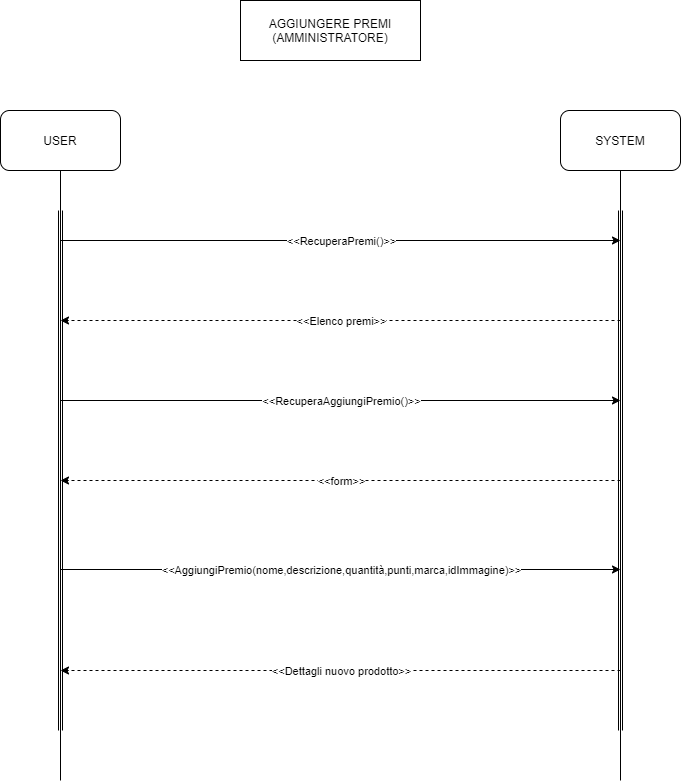

The diagram above was exported from draw.io. Its source (the exported page's mxGraphModel, read from the mxfile embedded in the PNG):
<mxGraphModel dx="1024" dy="592" grid="1" gridSize="10" guides="1" tooltips="1" connect="1" arrows="1" fold="1" page="1" pageScale="1" pageWidth="1600" pageHeight="1200" math="0" shadow="0">
  <root>
    <mxCell id="0" />
    <mxCell id="1" parent="0" />
    <mxCell id="pZG9d-gnA-NLlTHkJzEd-1" value="USER" style="rounded=1;whiteSpace=wrap;html=1;" parent="1" vertex="1">
      <mxGeometry x="310" y="140" width="120" height="60" as="geometry" />
    </mxCell>
    <mxCell id="pZG9d-gnA-NLlTHkJzEd-2" value="SYSTEM" style="rounded=1;whiteSpace=wrap;html=1;" parent="1" vertex="1">
      <mxGeometry x="870" y="140" width="120" height="60" as="geometry" />
    </mxCell>
    <mxCell id="pZG9d-gnA-NLlTHkJzEd-3" value="" style="endArrow=none;html=1;exitX=0.5;exitY=1;exitDx=0;exitDy=0;" parent="1" source="pZG9d-gnA-NLlTHkJzEd-1" edge="1">
      <mxGeometry width="50" height="50" relative="1" as="geometry">
        <mxPoint x="770" y="630" as="sourcePoint" />
        <mxPoint x="370" y="810" as="targetPoint" />
      </mxGeometry>
    </mxCell>
    <mxCell id="pZG9d-gnA-NLlTHkJzEd-4" value="" style="endArrow=none;html=1;entryX=0.5;entryY=1;entryDx=0;entryDy=0;" parent="1" target="pZG9d-gnA-NLlTHkJzEd-2" edge="1">
      <mxGeometry width="50" height="50" relative="1" as="geometry">
        <mxPoint x="930" y="810" as="sourcePoint" />
        <mxPoint x="820" y="580" as="targetPoint" />
      </mxGeometry>
    </mxCell>
    <mxCell id="pZG9d-gnA-NLlTHkJzEd-5" value="" style="shape=link;html=1;" parent="1" edge="1">
      <mxGeometry width="100" relative="1" as="geometry">
        <mxPoint x="370" y="240" as="sourcePoint" />
        <mxPoint x="370" y="760" as="targetPoint" />
      </mxGeometry>
    </mxCell>
    <mxCell id="pZG9d-gnA-NLlTHkJzEd-6" value="" style="shape=link;html=1;" parent="1" edge="1">
      <mxGeometry width="100" relative="1" as="geometry">
        <mxPoint x="930" y="240" as="sourcePoint" />
        <mxPoint x="930" y="760" as="targetPoint" />
      </mxGeometry>
    </mxCell>
    <mxCell id="pZG9d-gnA-NLlTHkJzEd-8" value="AGGIUNGERE PREMI&lt;br&gt;(AMMINISTRATORE)" style="rounded=0;whiteSpace=wrap;html=1;" parent="1" vertex="1">
      <mxGeometry x="550" y="30" width="180" height="60" as="geometry" />
    </mxCell>
    <mxCell id="pZG9d-gnA-NLlTHkJzEd-16" value="" style="endArrow=classic;html=1;" parent="1" edge="1">
      <mxGeometry relative="1" as="geometry">
        <mxPoint x="370" y="270" as="sourcePoint" />
        <mxPoint x="930" y="270" as="targetPoint" />
        <Array as="points">
          <mxPoint x="650" y="270" />
        </Array>
      </mxGeometry>
    </mxCell>
    <mxCell id="pZG9d-gnA-NLlTHkJzEd-17" value="&amp;lt;&amp;lt;RecuperaPremi()&amp;gt;&amp;gt;" style="edgeLabel;resizable=0;html=1;align=center;verticalAlign=middle;" parent="pZG9d-gnA-NLlTHkJzEd-16" connectable="0" vertex="1">
      <mxGeometry relative="1" as="geometry" />
    </mxCell>
    <mxCell id="pZG9d-gnA-NLlTHkJzEd-19" value="" style="endArrow=classic;html=1;dashed=1;" parent="1" edge="1">
      <mxGeometry relative="1" as="geometry">
        <mxPoint x="930" y="350" as="sourcePoint" />
        <mxPoint x="370" y="350" as="targetPoint" />
      </mxGeometry>
    </mxCell>
    <mxCell id="pZG9d-gnA-NLlTHkJzEd-20" value="&amp;lt;&amp;lt;Elenco premi&amp;gt;&amp;gt;" style="edgeLabel;resizable=0;html=1;align=center;verticalAlign=middle;" parent="pZG9d-gnA-NLlTHkJzEd-19" connectable="0" vertex="1">
      <mxGeometry relative="1" as="geometry" />
    </mxCell>
    <mxCell id="pZG9d-gnA-NLlTHkJzEd-26" value="" style="endArrow=classic;html=1;" parent="1" edge="1">
      <mxGeometry relative="1" as="geometry">
        <mxPoint x="370" y="430" as="sourcePoint" />
        <mxPoint x="929.9999999999998" y="430" as="targetPoint" />
        <Array as="points">
          <mxPoint x="649.9999999999998" y="430" />
        </Array>
      </mxGeometry>
    </mxCell>
    <mxCell id="pZG9d-gnA-NLlTHkJzEd-27" value="&amp;lt;&amp;lt;RecuperaAggiungiPremio()&amp;gt;&amp;gt;" style="edgeLabel;resizable=0;html=1;align=center;verticalAlign=middle;" parent="pZG9d-gnA-NLlTHkJzEd-26" connectable="0" vertex="1">
      <mxGeometry relative="1" as="geometry" />
    </mxCell>
    <mxCell id="pZG9d-gnA-NLlTHkJzEd-30" value="" style="endArrow=classic;html=1;dashed=1;" parent="1" edge="1">
      <mxGeometry relative="1" as="geometry">
        <mxPoint x="930" y="510" as="sourcePoint" />
        <mxPoint x="370.0000000000002" y="510" as="targetPoint" />
      </mxGeometry>
    </mxCell>
    <mxCell id="pZG9d-gnA-NLlTHkJzEd-31" value="&amp;lt;&amp;lt;form&amp;gt;&amp;gt;" style="edgeLabel;resizable=0;html=1;align=center;verticalAlign=middle;" parent="pZG9d-gnA-NLlTHkJzEd-30" connectable="0" vertex="1">
      <mxGeometry relative="1" as="geometry" />
    </mxCell>
    <mxCell id="xS7WTWvamtq0fzJ_XkbA-1" value="" style="endArrow=classic;html=1;" parent="1" edge="1">
      <mxGeometry relative="1" as="geometry">
        <mxPoint x="370" y="599" as="sourcePoint" />
        <mxPoint x="929.9999999999998" y="599" as="targetPoint" />
        <Array as="points">
          <mxPoint x="649.9999999999998" y="599" />
        </Array>
      </mxGeometry>
    </mxCell>
    <mxCell id="xS7WTWvamtq0fzJ_XkbA-2" value="&amp;lt;&amp;lt;AggiungiPremio(nome,descrizione,quantità,punti,marca,idImmagine)&amp;gt;&amp;gt;" style="edgeLabel;resizable=0;html=1;align=center;verticalAlign=middle;" parent="xS7WTWvamtq0fzJ_XkbA-1" connectable="0" vertex="1">
      <mxGeometry relative="1" as="geometry" />
    </mxCell>
    <mxCell id="xS7WTWvamtq0fzJ_XkbA-3" value="" style="endArrow=classic;html=1;dashed=1;" parent="1" edge="1">
      <mxGeometry relative="1" as="geometry">
        <mxPoint x="930" y="700" as="sourcePoint" />
        <mxPoint x="370.0000000000002" y="700" as="targetPoint" />
      </mxGeometry>
    </mxCell>
    <mxCell id="xS7WTWvamtq0fzJ_XkbA-4" value="&amp;lt;&amp;lt;Dettagli nuovo prodotto&amp;gt;&amp;gt;" style="edgeLabel;resizable=0;html=1;align=center;verticalAlign=middle;" parent="xS7WTWvamtq0fzJ_XkbA-3" connectable="0" vertex="1">
      <mxGeometry relative="1" as="geometry" />
    </mxCell>
  </root>
</mxGraphModel>